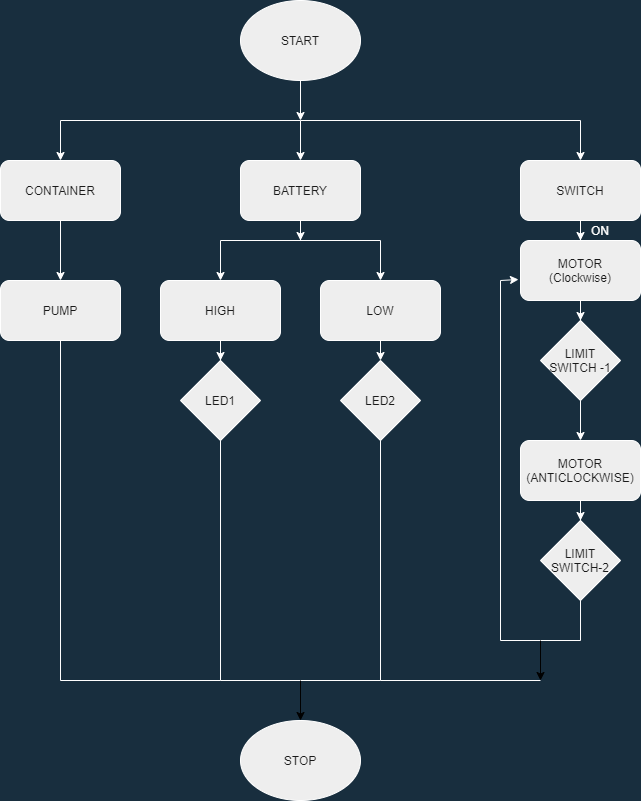

The diagram above was exported from draw.io. Its source (the exported page's mxGraphModel, read from the mxfile embedded in the PNG):
<mxGraphModel dx="1888" dy="571" grid="1" gridSize="10" guides="1" tooltips="1" connect="1" arrows="1" fold="1" page="1" pageScale="1" pageWidth="850" pageHeight="1100" background="#182E3E" math="0" shadow="0">
  <root>
    <mxCell id="0" />
    <mxCell id="1" parent="0" />
    <mxCell id="MdhOg1rWsJZ4XAPtNUUK-2" style="edgeStyle=orthogonalEdgeStyle;rounded=0;orthogonalLoop=1;jettySize=auto;html=1;exitX=0.5;exitY=1;exitDx=0;exitDy=0;strokeColor=#FFFFFF;fontColor=#FFFFFF;labelBackgroundColor=#182E3E;" parent="1" source="MdhOg1rWsJZ4XAPtNUUK-1" edge="1">
      <mxGeometry relative="1" as="geometry">
        <mxPoint x="240" y="160" as="targetPoint" />
      </mxGeometry>
    </mxCell>
    <mxCell id="MdhOg1rWsJZ4XAPtNUUK-1" value="START" style="ellipse;whiteSpace=wrap;html=1;fillColor=#EEEEEE;strokeColor=#FFFFFF;fontColor=#1A1A1A;" parent="1" vertex="1">
      <mxGeometry x="180" y="40" width="120" height="80" as="geometry" />
    </mxCell>
    <mxCell id="MdhOg1rWsJZ4XAPtNUUK-3" value="" style="endArrow=none;html=1;strokeColor=#FFFFFF;fontColor=#FFFFFF;labelBackgroundColor=#182E3E;" parent="1" edge="1">
      <mxGeometry width="50" height="50" relative="1" as="geometry">
        <mxPoint x="240" y="160" as="sourcePoint" />
        <mxPoint x="520" y="160" as="targetPoint" />
      </mxGeometry>
    </mxCell>
    <mxCell id="MdhOg1rWsJZ4XAPtNUUK-4" value="" style="endArrow=classic;html=1;strokeColor=#FFFFFF;fontColor=#FFFFFF;labelBackgroundColor=#182E3E;" parent="1" edge="1">
      <mxGeometry width="50" height="50" relative="1" as="geometry">
        <mxPoint x="520" y="160" as="sourcePoint" />
        <mxPoint x="520" y="200" as="targetPoint" />
      </mxGeometry>
    </mxCell>
    <mxCell id="MdhOg1rWsJZ4XAPtNUUK-5" value="" style="endArrow=classic;html=1;strokeColor=#FFFFFF;fontStyle=1;fontColor=#FFFFFF;labelBackgroundColor=#182E3E;" parent="1" edge="1">
      <mxGeometry width="50" height="50" relative="1" as="geometry">
        <mxPoint x="240" y="160" as="sourcePoint" />
        <mxPoint x="240" y="200" as="targetPoint" />
      </mxGeometry>
    </mxCell>
    <mxCell id="MdhOg1rWsJZ4XAPtNUUK-8" style="edgeStyle=orthogonalEdgeStyle;rounded=0;orthogonalLoop=1;jettySize=auto;html=1;strokeColor=#FFFFFF;fontColor=#FFFFFF;labelBackgroundColor=#182E3E;" parent="1" source="MdhOg1rWsJZ4XAPtNUUK-6" edge="1">
      <mxGeometry relative="1" as="geometry">
        <mxPoint x="240" y="280" as="targetPoint" />
      </mxGeometry>
    </mxCell>
    <mxCell id="MdhOg1rWsJZ4XAPtNUUK-6" value="BATTERY" style="rounded=1;whiteSpace=wrap;html=1;fillColor=#EEEEEE;strokeColor=#FFFFFF;fontColor=#1A1A1A;" parent="1" vertex="1">
      <mxGeometry x="180" y="200" width="120" height="60" as="geometry" />
    </mxCell>
    <mxCell id="MdhOg1rWsJZ4XAPtNUUK-18" style="edgeStyle=orthogonalEdgeStyle;rounded=0;orthogonalLoop=1;jettySize=auto;html=1;strokeColor=#FFFFFF;fontColor=#FFFFFF;labelBackgroundColor=#182E3E;" parent="1" source="MdhOg1rWsJZ4XAPtNUUK-7" edge="1">
      <mxGeometry relative="1" as="geometry">
        <mxPoint x="520" y="280" as="targetPoint" />
      </mxGeometry>
    </mxCell>
    <mxCell id="MdhOg1rWsJZ4XAPtNUUK-7" value="SWITCH" style="rounded=1;whiteSpace=wrap;html=1;fillColor=#EEEEEE;strokeColor=#FFFFFF;fontColor=#1A1A1A;" parent="1" vertex="1">
      <mxGeometry x="460" y="200" width="120" height="60" as="geometry" />
    </mxCell>
    <mxCell id="MdhOg1rWsJZ4XAPtNUUK-9" value="" style="endArrow=none;html=1;strokeColor=#FFFFFF;fontColor=#FFFFFF;labelBackgroundColor=#182E3E;" parent="1" edge="1">
      <mxGeometry width="50" height="50" relative="1" as="geometry">
        <mxPoint x="160" y="280" as="sourcePoint" />
        <mxPoint x="320" y="280" as="targetPoint" />
      </mxGeometry>
    </mxCell>
    <mxCell id="MdhOg1rWsJZ4XAPtNUUK-10" value="" style="endArrow=classic;html=1;strokeColor=#FFFFFF;fontColor=#FFFFFF;labelBackgroundColor=#182E3E;" parent="1" edge="1">
      <mxGeometry width="50" height="50" relative="1" as="geometry">
        <mxPoint x="160" y="280" as="sourcePoint" />
        <mxPoint x="160" y="320" as="targetPoint" />
      </mxGeometry>
    </mxCell>
    <mxCell id="MdhOg1rWsJZ4XAPtNUUK-11" value="" style="endArrow=classic;html=1;strokeColor=#FFFFFF;fontColor=#FFFFFF;labelBackgroundColor=#182E3E;" parent="1" edge="1">
      <mxGeometry width="50" height="50" relative="1" as="geometry">
        <mxPoint x="320" y="280" as="sourcePoint" />
        <mxPoint x="320" y="320" as="targetPoint" />
      </mxGeometry>
    </mxCell>
    <mxCell id="MdhOg1rWsJZ4XAPtNUUK-14" style="edgeStyle=orthogonalEdgeStyle;rounded=0;orthogonalLoop=1;jettySize=auto;html=1;strokeColor=#FFFFFF;fontColor=#FFFFFF;labelBackgroundColor=#182E3E;" parent="1" source="MdhOg1rWsJZ4XAPtNUUK-12" edge="1">
      <mxGeometry relative="1" as="geometry">
        <mxPoint x="160" y="400" as="targetPoint" />
      </mxGeometry>
    </mxCell>
    <mxCell id="MdhOg1rWsJZ4XAPtNUUK-12" value="HIGH" style="rounded=1;whiteSpace=wrap;html=1;fillColor=#EEEEEE;strokeColor=#FFFFFF;fontColor=#1A1A1A;" parent="1" vertex="1">
      <mxGeometry x="100" y="320" width="120" height="60" as="geometry" />
    </mxCell>
    <mxCell id="MdhOg1rWsJZ4XAPtNUUK-15" style="edgeStyle=orthogonalEdgeStyle;rounded=0;orthogonalLoop=1;jettySize=auto;html=1;exitX=0.5;exitY=1;exitDx=0;exitDy=0;strokeColor=#FFFFFF;fontColor=#FFFFFF;labelBackgroundColor=#182E3E;" parent="1" source="MdhOg1rWsJZ4XAPtNUUK-13" edge="1">
      <mxGeometry relative="1" as="geometry">
        <mxPoint x="320" y="400" as="targetPoint" />
      </mxGeometry>
    </mxCell>
    <mxCell id="MdhOg1rWsJZ4XAPtNUUK-13" value="LOW" style="rounded=1;whiteSpace=wrap;html=1;fillColor=#EEEEEE;strokeColor=#FFFFFF;fontColor=#1A1A1A;" parent="1" vertex="1">
      <mxGeometry x="260" y="320" width="120" height="60" as="geometry" />
    </mxCell>
    <mxCell id="MdhOg1rWsJZ4XAPtNUUK-16" value="LED1" style="rhombus;whiteSpace=wrap;html=1;fillColor=#EEEEEE;strokeColor=#FFFFFF;fontColor=#1A1A1A;" parent="1" vertex="1">
      <mxGeometry x="120" y="400" width="80" height="80" as="geometry" />
    </mxCell>
    <mxCell id="MdhOg1rWsJZ4XAPtNUUK-17" value="LED2" style="rhombus;whiteSpace=wrap;html=1;fillColor=#EEEEEE;strokeColor=#FFFFFF;fontColor=#1A1A1A;" parent="1" vertex="1">
      <mxGeometry x="280" y="400" width="80" height="80" as="geometry" />
    </mxCell>
    <mxCell id="MdhOg1rWsJZ4XAPtNUUK-20" style="edgeStyle=orthogonalEdgeStyle;rounded=0;orthogonalLoop=1;jettySize=auto;html=1;strokeColor=#FFFFFF;fontColor=#FFFFFF;labelBackgroundColor=#182E3E;" parent="1" source="MdhOg1rWsJZ4XAPtNUUK-19" edge="1">
      <mxGeometry relative="1" as="geometry">
        <mxPoint x="520" y="360" as="targetPoint" />
      </mxGeometry>
    </mxCell>
    <mxCell id="MdhOg1rWsJZ4XAPtNUUK-19" value="MOTOR&lt;br&gt;(Clockwise)" style="rounded=1;whiteSpace=wrap;html=1;fillColor=#EEEEEE;strokeColor=#FFFFFF;fontColor=#1A1A1A;" parent="1" vertex="1">
      <mxGeometry x="460" y="280" width="120" height="60" as="geometry" />
    </mxCell>
    <mxCell id="MdhOg1rWsJZ4XAPtNUUK-23" style="edgeStyle=orthogonalEdgeStyle;rounded=0;orthogonalLoop=1;jettySize=auto;html=1;strokeColor=#FFFFFF;fontColor=#FFFFFF;labelBackgroundColor=#182E3E;" parent="1" source="MdhOg1rWsJZ4XAPtNUUK-22" edge="1">
      <mxGeometry relative="1" as="geometry">
        <mxPoint x="520" y="480" as="targetPoint" />
      </mxGeometry>
    </mxCell>
    <mxCell id="MdhOg1rWsJZ4XAPtNUUK-22" value="LIMIT SWITCH -1" style="rhombus;whiteSpace=wrap;html=1;fillColor=#EEEEEE;strokeColor=#FFFFFF;fontColor=#1A1A1A;" parent="1" vertex="1">
      <mxGeometry x="480" y="360" width="80" height="80" as="geometry" />
    </mxCell>
    <mxCell id="MdhOg1rWsJZ4XAPtNUUK-25" style="edgeStyle=orthogonalEdgeStyle;rounded=0;orthogonalLoop=1;jettySize=auto;html=1;strokeColor=#FFFFFF;fontColor=#FFFFFF;labelBackgroundColor=#182E3E;" parent="1" source="MdhOg1rWsJZ4XAPtNUUK-24" edge="1">
      <mxGeometry relative="1" as="geometry">
        <mxPoint x="520" y="560" as="targetPoint" />
      </mxGeometry>
    </mxCell>
    <mxCell id="MdhOg1rWsJZ4XAPtNUUK-24" value="MOTOR&lt;br&gt;(ANTICLOCKWISE)" style="rounded=1;whiteSpace=wrap;html=1;fillColor=#EEEEEE;strokeColor=#FFFFFF;fontColor=#1A1A1A;" parent="1" vertex="1">
      <mxGeometry x="460" y="480" width="120" height="60" as="geometry" />
    </mxCell>
    <mxCell id="MdhOg1rWsJZ4XAPtNUUK-26" value="LIMIT SWITCH-2" style="rhombus;whiteSpace=wrap;html=1;fillColor=#EEEEEE;strokeColor=#FFFFFF;fontColor=#1A1A1A;" parent="1" vertex="1">
      <mxGeometry x="480" y="560" width="80" height="80" as="geometry" />
    </mxCell>
    <mxCell id="MdhOg1rWsJZ4XAPtNUUK-29" value="STOP" style="ellipse;whiteSpace=wrap;html=1;fillColor=#EEEEEE;strokeColor=#FFFFFF;fontColor=#1A1A1A;" parent="1" vertex="1">
      <mxGeometry x="180" y="760" width="120" height="80" as="geometry" />
    </mxCell>
    <mxCell id="MdhOg1rWsJZ4XAPtNUUK-30" value="&lt;font color=&quot;#ffffff&quot;&gt;ON&lt;/font&gt;" style="text;html=1;strokeColor=none;fillColor=none;align=center;verticalAlign=middle;whiteSpace=wrap;rounded=0;fontColor=#1A1A1A;" parent="1" vertex="1">
      <mxGeometry x="520" y="260" width="40" height="20" as="geometry" />
    </mxCell>
    <mxCell id="MdhOg1rWsJZ4XAPtNUUK-33" value="" style="endArrow=none;html=1;exitX=0.5;exitY=1;exitDx=0;exitDy=0;strokeColor=#FFFFFF;fontColor=#FFFFFF;labelBackgroundColor=#182E3E;" parent="1" source="MdhOg1rWsJZ4XAPtNUUK-26" edge="1">
      <mxGeometry width="50" height="50" relative="1" as="geometry">
        <mxPoint x="400" y="560" as="sourcePoint" />
        <mxPoint x="520" y="680" as="targetPoint" />
      </mxGeometry>
    </mxCell>
    <mxCell id="MdhOg1rWsJZ4XAPtNUUK-34" value="" style="endArrow=none;html=1;strokeColor=#FFFFFF;fontColor=#FFFFFF;labelBackgroundColor=#182E3E;" parent="1" edge="1">
      <mxGeometry width="50" height="50" relative="1" as="geometry">
        <mxPoint x="520" y="680" as="sourcePoint" />
        <mxPoint x="440" y="680" as="targetPoint" />
      </mxGeometry>
    </mxCell>
    <mxCell id="MdhOg1rWsJZ4XAPtNUUK-35" value="" style="endArrow=none;html=1;strokeColor=#FFFFFF;fontColor=#FFFFFF;labelBackgroundColor=#182E3E;" parent="1" edge="1">
      <mxGeometry width="50" height="50" relative="1" as="geometry">
        <mxPoint x="440" y="680" as="sourcePoint" />
        <mxPoint x="440" y="320" as="targetPoint" />
      </mxGeometry>
    </mxCell>
    <mxCell id="MdhOg1rWsJZ4XAPtNUUK-37" value="" style="endArrow=classic;html=1;strokeColor=#FFFFFF;fontColor=#FFFFFF;labelBackgroundColor=#182E3E;" parent="1" edge="1">
      <mxGeometry width="50" height="50" relative="1" as="geometry">
        <mxPoint x="440" y="320" as="sourcePoint" />
        <mxPoint x="458" y="319" as="targetPoint" />
      </mxGeometry>
    </mxCell>
    <mxCell id="MdhOg1rWsJZ4XAPtNUUK-38" value="" style="endArrow=none;html=1;exitX=0.5;exitY=1;exitDx=0;exitDy=0;strokeColor=#FFFFFF;fontColor=#FFFFFF;labelBackgroundColor=#182E3E;" parent="1" source="MdhOg1rWsJZ4XAPtNUUK-17" edge="1">
      <mxGeometry width="50" height="50" relative="1" as="geometry">
        <mxPoint x="400" y="490" as="sourcePoint" />
        <mxPoint x="320" y="720" as="targetPoint" />
      </mxGeometry>
    </mxCell>
    <mxCell id="MdhOg1rWsJZ4XAPtNUUK-39" value="" style="endArrow=none;html=1;strokeColor=#FFFFFF;fontColor=#FFFFFF;labelBackgroundColor=#182E3E;" parent="1" edge="1">
      <mxGeometry width="50" height="50" relative="1" as="geometry">
        <mxPoint x="320" y="720" as="sourcePoint" />
        <mxPoint x="480" y="720" as="targetPoint" />
      </mxGeometry>
    </mxCell>
    <mxCell id="MdhOg1rWsJZ4XAPtNUUK-41" value="" style="endArrow=none;html=1;exitX=0.5;exitY=1;exitDx=0;exitDy=0;strokeColor=#FFFFFF;fontColor=#FFFFFF;labelBackgroundColor=#182E3E;" parent="1" source="MdhOg1rWsJZ4XAPtNUUK-16" edge="1">
      <mxGeometry width="50" height="50" relative="1" as="geometry">
        <mxPoint x="400" y="490" as="sourcePoint" />
        <mxPoint x="160" y="720" as="targetPoint" />
      </mxGeometry>
    </mxCell>
    <mxCell id="MdhOg1rWsJZ4XAPtNUUK-42" value="" style="endArrow=none;html=1;strokeColor=#FFFFFF;fontColor=#FFFFFF;labelBackgroundColor=#182E3E;" parent="1" edge="1">
      <mxGeometry width="50" height="50" relative="1" as="geometry">
        <mxPoint x="160" y="720" as="sourcePoint" />
        <mxPoint x="320" y="720" as="targetPoint" />
      </mxGeometry>
    </mxCell>
    <mxCell id="xjRcfKK0JQfDLA2RnXS5-1" value="" style="endArrow=none;html=1;strokeColor=#FFFFFF;fontColor=#FFFFFF;labelBackgroundColor=#182E3E;" parent="1" edge="1">
      <mxGeometry width="50" height="50" relative="1" as="geometry">
        <mxPoint x="240" y="160" as="sourcePoint" />
        <mxPoint y="160" as="targetPoint" />
      </mxGeometry>
    </mxCell>
    <mxCell id="xjRcfKK0JQfDLA2RnXS5-3" value="" style="endArrow=classic;html=1;strokeColor=#FFFFFF;fontColor=#FFFFFF;labelBackgroundColor=#182E3E;" parent="1" edge="1">
      <mxGeometry width="50" height="50" relative="1" as="geometry">
        <mxPoint y="160" as="sourcePoint" />
        <mxPoint y="200" as="targetPoint" />
      </mxGeometry>
    </mxCell>
    <mxCell id="xjRcfKK0JQfDLA2RnXS5-5" style="edgeStyle=orthogonalEdgeStyle;curved=0;rounded=1;sketch=0;orthogonalLoop=1;jettySize=auto;html=1;strokeColor=#FFFFFF;fontColor=#FFFFFF;labelBackgroundColor=#182E3E;" parent="1" source="xjRcfKK0JQfDLA2RnXS5-4" edge="1">
      <mxGeometry relative="1" as="geometry">
        <mxPoint y="320" as="targetPoint" />
      </mxGeometry>
    </mxCell>
    <mxCell id="xjRcfKK0JQfDLA2RnXS5-4" value="CONTAINER" style="rounded=1;whiteSpace=wrap;html=1;sketch=0;fontColor=#1A1A1A;strokeColor=#FFFFFF;fillColor=#EEEEEE;" parent="1" vertex="1">
      <mxGeometry x="-60" y="200" width="120" height="60" as="geometry" />
    </mxCell>
    <mxCell id="xjRcfKK0JQfDLA2RnXS5-6" value="PUMP" style="rounded=1;whiteSpace=wrap;html=1;sketch=0;fontColor=#1A1A1A;strokeColor=#FFFFFF;fillColor=#EEEEEE;" parent="1" vertex="1">
      <mxGeometry x="-60" y="320" width="120" height="60" as="geometry" />
    </mxCell>
    <mxCell id="xjRcfKK0JQfDLA2RnXS5-7" value="" style="endArrow=none;html=1;strokeColor=#FFFFFF;exitX=0.5;exitY=1;exitDx=0;exitDy=0;fontColor=#FFFFFF;labelBackgroundColor=#182E3E;" parent="1" source="xjRcfKK0JQfDLA2RnXS5-6" edge="1">
      <mxGeometry width="50" height="50" relative="1" as="geometry">
        <mxPoint x="340" y="410" as="sourcePoint" />
        <mxPoint y="720" as="targetPoint" />
      </mxGeometry>
    </mxCell>
    <mxCell id="xjRcfKK0JQfDLA2RnXS5-8" value="" style="endArrow=none;html=1;strokeColor=#FFFFFF;fontColor=#FFFFFF;labelBackgroundColor=#182E3E;" parent="1" edge="1">
      <mxGeometry width="50" height="50" relative="1" as="geometry">
        <mxPoint y="720" as="sourcePoint" />
        <mxPoint x="160" y="720" as="targetPoint" />
      </mxGeometry>
    </mxCell>
    <mxCell id="tcK25NCZ0OHwBzlPqO3z-1" value="" style="endArrow=classic;html=1;" edge="1" parent="1">
      <mxGeometry width="50" height="50" relative="1" as="geometry">
        <mxPoint x="480" y="680" as="sourcePoint" />
        <mxPoint x="480" y="720" as="targetPoint" />
      </mxGeometry>
    </mxCell>
    <mxCell id="tcK25NCZ0OHwBzlPqO3z-2" value="" style="endArrow=classic;html=1;entryX=0.5;entryY=0;entryDx=0;entryDy=0;" edge="1" parent="1" target="MdhOg1rWsJZ4XAPtNUUK-29">
      <mxGeometry width="50" height="50" relative="1" as="geometry">
        <mxPoint x="240" y="720" as="sourcePoint" />
        <mxPoint x="380" y="620" as="targetPoint" />
      </mxGeometry>
    </mxCell>
  </root>
</mxGraphModel>